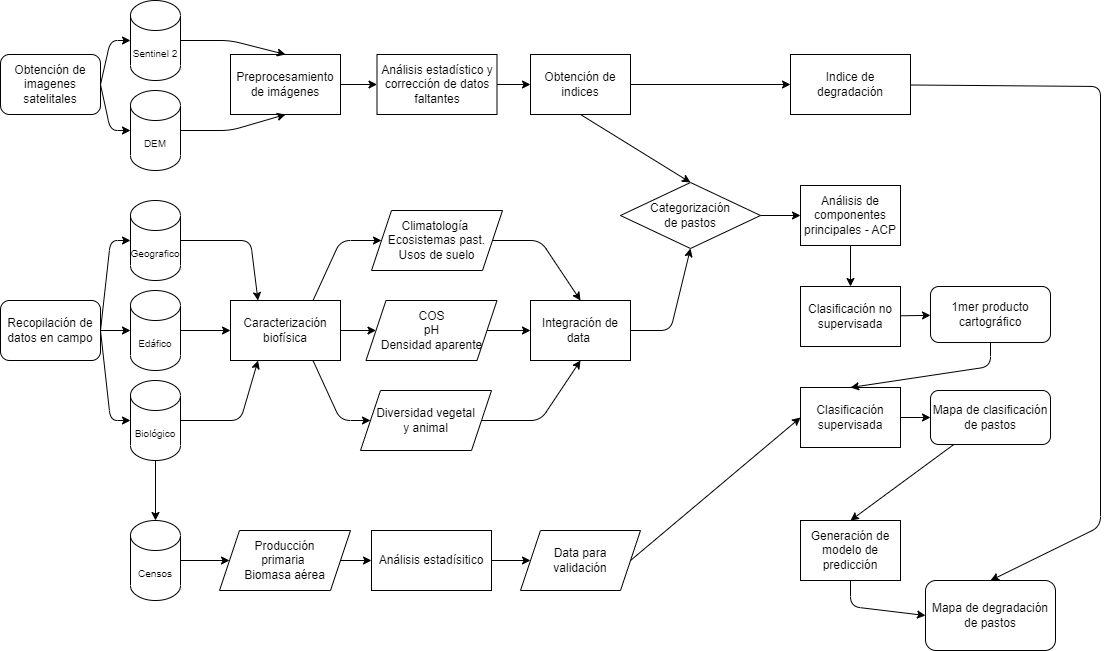

The diagram above was exported from draw.io. Its source (the exported page's mxGraphModel, read from the mxfile embedded in the PNG):
<mxGraphModel dx="718" dy="771" grid="1" gridSize="10" guides="1" tooltips="1" connect="1" arrows="1" fold="1" page="1" pageScale="1" pageWidth="1169" pageHeight="827" math="0" shadow="0">
  <root>
    <mxCell id="0" />
    <mxCell id="1" parent="0" />
    <mxCell id="80" style="edgeStyle=none;html=1;exitX=1;exitY=0.5;exitDx=0;exitDy=0;entryX=0;entryY=0.5;entryDx=0;entryDy=0;entryPerimeter=0;fontSize=12;" edge="1" parent="1" source="2" target="14">
      <mxGeometry relative="1" as="geometry">
        <Array as="points">
          <mxPoint x="130" y="54" />
        </Array>
      </mxGeometry>
    </mxCell>
    <mxCell id="81" style="edgeStyle=none;html=1;exitX=1;exitY=0.5;exitDx=0;exitDy=0;entryX=0;entryY=0.5;entryDx=0;entryDy=0;entryPerimeter=0;fontSize=12;" edge="1" parent="1" source="2" target="15">
      <mxGeometry relative="1" as="geometry">
        <Array as="points">
          <mxPoint x="130" y="144" />
        </Array>
      </mxGeometry>
    </mxCell>
    <mxCell id="2" value="Obtención de imagenes satelitales" style="rounded=1;whiteSpace=wrap;html=1;" vertex="1" parent="1">
      <mxGeometry x="20" y="68" width="100" height="60" as="geometry" />
    </mxCell>
    <mxCell id="83" style="edgeStyle=none;html=1;exitX=1;exitY=0.5;exitDx=0;exitDy=0;entryX=0;entryY=0.5;entryDx=0;entryDy=0;entryPerimeter=0;fontSize=12;" edge="1" parent="1" source="3" target="7">
      <mxGeometry relative="1" as="geometry">
        <Array as="points">
          <mxPoint x="130" y="254" />
        </Array>
      </mxGeometry>
    </mxCell>
    <mxCell id="85" style="edgeStyle=none;html=1;exitX=1;exitY=0.5;exitDx=0;exitDy=0;entryX=0;entryY=0.5;entryDx=0;entryDy=0;entryPerimeter=0;fontSize=12;" edge="1" parent="1" source="3" target="10">
      <mxGeometry relative="1" as="geometry">
        <Array as="points">
          <mxPoint x="130" y="434" />
        </Array>
      </mxGeometry>
    </mxCell>
    <mxCell id="86" value="" style="edgeStyle=none;html=1;fontSize=12;" edge="1" parent="1" source="3" target="9">
      <mxGeometry relative="1" as="geometry" />
    </mxCell>
    <mxCell id="3" value="Recopilación de datos en campo" style="rounded=1;whiteSpace=wrap;html=1;" vertex="1" parent="1">
      <mxGeometry x="20" y="314" width="100" height="60" as="geometry" />
    </mxCell>
    <mxCell id="25" style="edgeStyle=none;html=1;entryX=0.25;entryY=0;entryDx=0;entryDy=0;" edge="1" parent="1" source="7" target="38">
      <mxGeometry relative="1" as="geometry">
        <mxPoint x="299.5" y="314" as="targetPoint" />
        <Array as="points">
          <mxPoint x="270" y="254" />
        </Array>
      </mxGeometry>
    </mxCell>
    <mxCell id="7" value="Geografico" style="shape=cylinder3;whiteSpace=wrap;html=1;boundedLbl=1;backgroundOutline=1;size=15;fontSize=10;" vertex="1" parent="1">
      <mxGeometry x="150" y="214" width="50" height="80" as="geometry" />
    </mxCell>
    <mxCell id="27" style="edgeStyle=none;html=1;entryX=0;entryY=0.5;entryDx=0;entryDy=0;" edge="1" parent="1" source="9" target="38">
      <mxGeometry relative="1" as="geometry">
        <mxPoint x="249" y="344" as="targetPoint" />
      </mxGeometry>
    </mxCell>
    <mxCell id="9" value="Edáfico" style="shape=cylinder3;whiteSpace=wrap;html=1;boundedLbl=1;backgroundOutline=1;size=15;fontSize=10;" vertex="1" parent="1">
      <mxGeometry x="150" y="304" width="50" height="80" as="geometry" />
    </mxCell>
    <mxCell id="18" value="" style="edgeStyle=none;html=1;" edge="1" parent="1" source="10" target="16">
      <mxGeometry relative="1" as="geometry" />
    </mxCell>
    <mxCell id="59" style="edgeStyle=none;html=1;entryX=0.25;entryY=1;entryDx=0;entryDy=0;fontSize=12;" edge="1" parent="1" source="10" target="38">
      <mxGeometry relative="1" as="geometry">
        <Array as="points">
          <mxPoint x="260" y="434" />
        </Array>
      </mxGeometry>
    </mxCell>
    <mxCell id="10" value="Biológico" style="shape=cylinder3;whiteSpace=wrap;html=1;boundedLbl=1;backgroundOutline=1;size=15;fontSize=10;" vertex="1" parent="1">
      <mxGeometry x="150" y="394" width="50" height="80" as="geometry" />
    </mxCell>
    <mxCell id="60" style="edgeStyle=none;html=1;entryX=0;entryY=0.5;entryDx=0;entryDy=0;fontSize=12;" edge="1" parent="1" source="13" target="30">
      <mxGeometry relative="1" as="geometry" />
    </mxCell>
    <mxCell id="13" value="Preprocesamiento de imágenes" style="rounded=0;whiteSpace=wrap;html=1;" vertex="1" parent="1">
      <mxGeometry x="250" y="68" width="110" height="60" as="geometry" />
    </mxCell>
    <mxCell id="31" style="edgeStyle=none;html=1;entryX=0.5;entryY=0;entryDx=0;entryDy=0;" edge="1" parent="1" source="14" target="13">
      <mxGeometry relative="1" as="geometry">
        <Array as="points">
          <mxPoint x="250" y="54" />
        </Array>
      </mxGeometry>
    </mxCell>
    <mxCell id="14" value="Sentinel 2" style="shape=cylinder3;whiteSpace=wrap;html=1;boundedLbl=1;backgroundOutline=1;size=15;fontSize=10;" vertex="1" parent="1">
      <mxGeometry x="150" y="14" width="50" height="80" as="geometry" />
    </mxCell>
    <mxCell id="32" style="edgeStyle=none;html=1;entryX=0.5;entryY=1;entryDx=0;entryDy=0;" edge="1" parent="1" source="15" target="13">
      <mxGeometry relative="1" as="geometry">
        <Array as="points">
          <mxPoint x="250" y="144" />
        </Array>
      </mxGeometry>
    </mxCell>
    <mxCell id="15" value="DEM" style="shape=cylinder3;whiteSpace=wrap;html=1;boundedLbl=1;backgroundOutline=1;size=15;fontSize=10;" vertex="1" parent="1">
      <mxGeometry x="150" y="104" width="50" height="80" as="geometry" />
    </mxCell>
    <mxCell id="28" value="" style="edgeStyle=none;html=1;" edge="1" parent="1" source="16" target="17">
      <mxGeometry relative="1" as="geometry" />
    </mxCell>
    <mxCell id="16" value="Censos" style="shape=cylinder3;whiteSpace=wrap;html=1;boundedLbl=1;backgroundOutline=1;size=15;fontSize=10;" vertex="1" parent="1">
      <mxGeometry x="150" y="534" width="50" height="80" as="geometry" />
    </mxCell>
    <mxCell id="74" value="" style="edgeStyle=none;html=1;fontSize=12;" edge="1" parent="1" source="17" target="29">
      <mxGeometry relative="1" as="geometry" />
    </mxCell>
    <mxCell id="17" value="Producción &lt;br&gt;primaria&amp;nbsp;&lt;br&gt;Biomasa aérea" style="shape=parallelogram;perimeter=parallelogramPerimeter;whiteSpace=wrap;html=1;fixedSize=1;" vertex="1" parent="1">
      <mxGeometry x="239" y="544" width="131" height="60" as="geometry" />
    </mxCell>
    <mxCell id="75" value="" style="edgeStyle=none;html=1;fontSize=12;" edge="1" parent="1" source="29" target="34">
      <mxGeometry relative="1" as="geometry" />
    </mxCell>
    <mxCell id="29" value="Análisis estadísitico" style="rounded=0;whiteSpace=wrap;html=1;" vertex="1" parent="1">
      <mxGeometry x="391" y="544" width="120" height="60" as="geometry" />
    </mxCell>
    <mxCell id="61" style="edgeStyle=none;html=1;entryX=0;entryY=0.5;entryDx=0;entryDy=0;fontSize=12;" edge="1" parent="1" source="30" target="36">
      <mxGeometry relative="1" as="geometry" />
    </mxCell>
    <mxCell id="30" value="Análisis estadístico y corrección de datos faltantes" style="rounded=0;whiteSpace=wrap;html=1;" vertex="1" parent="1">
      <mxGeometry x="396.5" y="68" width="120" height="60" as="geometry" />
    </mxCell>
    <mxCell id="67" value="" style="edgeStyle=none;html=1;fontSize=12;" edge="1" parent="1" source="33" target="45">
      <mxGeometry relative="1" as="geometry" />
    </mxCell>
    <mxCell id="33" value="Análisis de componentes principales - ACP" style="rounded=0;whiteSpace=wrap;html=1;fontSize=12;" vertex="1" parent="1">
      <mxGeometry x="820" y="199" width="100" height="60" as="geometry" />
    </mxCell>
    <mxCell id="73" style="edgeStyle=none;html=1;exitX=1;exitY=0.5;exitDx=0;exitDy=0;entryX=0;entryY=0.5;entryDx=0;entryDy=0;fontSize=12;" edge="1" parent="1" source="34" target="46">
      <mxGeometry relative="1" as="geometry" />
    </mxCell>
    <mxCell id="34" value="Data para &lt;br&gt;validación" style="shape=parallelogram;perimeter=parallelogramPerimeter;whiteSpace=wrap;html=1;fixedSize=1;" vertex="1" parent="1">
      <mxGeometry x="540" y="544" width="120" height="60" as="geometry" />
    </mxCell>
    <mxCell id="66" value="" style="edgeStyle=none;html=1;fontSize=12;" edge="1" parent="1" source="35" target="33">
      <mxGeometry relative="1" as="geometry" />
    </mxCell>
    <mxCell id="35" value="Categorización &lt;br&gt;de pastos" style="rhombus;whiteSpace=wrap;html=1;fontSize=12;" vertex="1" parent="1">
      <mxGeometry x="640" y="196" width="140" height="66" as="geometry" />
    </mxCell>
    <mxCell id="62" style="edgeStyle=none;html=1;entryX=0;entryY=0.5;entryDx=0;entryDy=0;fontSize=12;" edge="1" parent="1" source="36" target="49">
      <mxGeometry relative="1" as="geometry" />
    </mxCell>
    <mxCell id="65" style="edgeStyle=none;html=1;exitX=0.5;exitY=1;exitDx=0;exitDy=0;entryX=0.5;entryY=0;entryDx=0;entryDy=0;fontSize=12;" edge="1" parent="1" source="36" target="35">
      <mxGeometry relative="1" as="geometry" />
    </mxCell>
    <mxCell id="36" value="Obtención de indices" style="rounded=0;whiteSpace=wrap;html=1;fontSize=12;" vertex="1" parent="1">
      <mxGeometry x="550" y="68" width="100" height="60" as="geometry" />
    </mxCell>
    <mxCell id="58" style="edgeStyle=none;html=1;entryX=0;entryY=0.5;entryDx=0;entryDy=0;fontSize=12;exitX=0.75;exitY=0;exitDx=0;exitDy=0;" edge="1" parent="1" source="38" target="40">
      <mxGeometry relative="1" as="geometry">
        <Array as="points">
          <mxPoint x="360" y="254" />
        </Array>
      </mxGeometry>
    </mxCell>
    <mxCell id="87" style="edgeStyle=none;html=1;exitX=0.75;exitY=1;exitDx=0;exitDy=0;entryX=0;entryY=0.5;entryDx=0;entryDy=0;fontSize=12;" edge="1" parent="1" source="38" target="42">
      <mxGeometry relative="1" as="geometry">
        <Array as="points">
          <mxPoint x="360" y="434" />
        </Array>
      </mxGeometry>
    </mxCell>
    <mxCell id="88" value="" style="edgeStyle=none;html=1;fontSize=12;" edge="1" parent="1" source="38" target="41">
      <mxGeometry relative="1" as="geometry" />
    </mxCell>
    <mxCell id="38" value="Caracterización biofísica" style="rounded=0;whiteSpace=wrap;html=1;fontSize=12;" vertex="1" parent="1">
      <mxGeometry x="250" y="314" width="110" height="60" as="geometry" />
    </mxCell>
    <mxCell id="55" style="edgeStyle=none;html=1;exitX=1;exitY=0.5;exitDx=0;exitDy=0;entryX=0.5;entryY=0;entryDx=0;entryDy=0;fontSize=12;" edge="1" parent="1" source="40" target="44">
      <mxGeometry relative="1" as="geometry">
        <Array as="points">
          <mxPoint x="560" y="254" />
        </Array>
      </mxGeometry>
    </mxCell>
    <mxCell id="40" value="Climatología&amp;nbsp; Ecosistemas past.&lt;br&gt;Usos de suelo" style="shape=parallelogram;perimeter=parallelogramPerimeter;whiteSpace=wrap;html=1;fixedSize=1;" vertex="1" parent="1">
      <mxGeometry x="391" y="224" width="131" height="60" as="geometry" />
    </mxCell>
    <mxCell id="56" style="edgeStyle=none;html=1;exitX=1;exitY=0.5;exitDx=0;exitDy=0;entryX=0;entryY=0.5;entryDx=0;entryDy=0;fontSize=12;" edge="1" parent="1" source="41" target="44">
      <mxGeometry relative="1" as="geometry" />
    </mxCell>
    <mxCell id="41" value="COS&lt;br&gt;pH&lt;br&gt;Densidad aparente" style="shape=parallelogram;perimeter=parallelogramPerimeter;whiteSpace=wrap;html=1;fixedSize=1;" vertex="1" parent="1">
      <mxGeometry x="385.5" y="314" width="131" height="60" as="geometry" />
    </mxCell>
    <mxCell id="57" style="edgeStyle=none;html=1;exitX=1;exitY=0.5;exitDx=0;exitDy=0;entryX=0.5;entryY=1;entryDx=0;entryDy=0;fontSize=12;" edge="1" parent="1" source="42" target="44">
      <mxGeometry relative="1" as="geometry">
        <Array as="points">
          <mxPoint x="560" y="434" />
        </Array>
      </mxGeometry>
    </mxCell>
    <mxCell id="42" value="Diversidad vegetal &lt;br&gt;y animal" style="shape=parallelogram;perimeter=parallelogramPerimeter;whiteSpace=wrap;html=1;fixedSize=1;" vertex="1" parent="1">
      <mxGeometry x="380" y="404" width="131" height="60" as="geometry" />
    </mxCell>
    <mxCell id="63" style="edgeStyle=none;html=1;entryX=0.5;entryY=1;entryDx=0;entryDy=0;fontSize=12;" edge="1" parent="1" source="44" target="35">
      <mxGeometry relative="1" as="geometry">
        <Array as="points">
          <mxPoint x="690" y="344" />
        </Array>
      </mxGeometry>
    </mxCell>
    <mxCell id="44" value="Integración de data&amp;nbsp;" style="rounded=0;whiteSpace=wrap;html=1;fontSize=12;" vertex="1" parent="1">
      <mxGeometry x="550" y="314" width="100" height="60" as="geometry" />
    </mxCell>
    <mxCell id="68" value="" style="edgeStyle=none;html=1;fontSize=12;" edge="1" parent="1" source="45" target="47">
      <mxGeometry relative="1" as="geometry" />
    </mxCell>
    <mxCell id="45" value="Clasificación no supervisada" style="rounded=0;whiteSpace=wrap;html=1;fontSize=12;" vertex="1" parent="1">
      <mxGeometry x="820" y="300" width="100" height="60" as="geometry" />
    </mxCell>
    <mxCell id="70" value="" style="edgeStyle=none;html=1;fontSize=12;" edge="1" parent="1" source="46" target="48">
      <mxGeometry relative="1" as="geometry" />
    </mxCell>
    <mxCell id="46" value="Clasificación supervisada" style="rounded=0;whiteSpace=wrap;html=1;fontSize=12;" vertex="1" parent="1">
      <mxGeometry x="820" y="401" width="100" height="60" as="geometry" />
    </mxCell>
    <mxCell id="69" style="edgeStyle=none;html=1;entryX=0.5;entryY=0;entryDx=0;entryDy=0;fontSize=12;" edge="1" parent="1" source="47" target="46">
      <mxGeometry relative="1" as="geometry">
        <Array as="points">
          <mxPoint x="1010" y="380" />
        </Array>
      </mxGeometry>
    </mxCell>
    <mxCell id="47" value="1mer producto cartográfico" style="rounded=1;whiteSpace=wrap;html=1;fontSize=12;" vertex="1" parent="1">
      <mxGeometry x="950" y="300" width="120" height="56" as="geometry" />
    </mxCell>
    <mxCell id="71" style="edgeStyle=none;html=1;entryX=0.5;entryY=0;entryDx=0;entryDy=0;fontSize=12;" edge="1" parent="1" source="48" target="52">
      <mxGeometry relative="1" as="geometry" />
    </mxCell>
    <mxCell id="48" value="Mapa de clasificación de pastos" style="rounded=1;whiteSpace=wrap;html=1;fontSize=12;" vertex="1" parent="1">
      <mxGeometry x="950" y="404" width="120" height="54" as="geometry" />
    </mxCell>
    <mxCell id="76" style="edgeStyle=none;html=1;entryX=0.5;entryY=0;entryDx=0;entryDy=0;fontSize=12;" edge="1" parent="1" source="49" target="54">
      <mxGeometry relative="1" as="geometry">
        <Array as="points">
          <mxPoint x="1120" y="100" />
          <mxPoint x="1120" y="540" />
        </Array>
      </mxGeometry>
    </mxCell>
    <mxCell id="49" value="Indice de degradación" style="rounded=0;whiteSpace=wrap;html=1;fontSize=12;" vertex="1" parent="1">
      <mxGeometry x="810" y="68" width="120" height="60" as="geometry" />
    </mxCell>
    <mxCell id="78" style="edgeStyle=none;html=1;exitX=0.5;exitY=1;exitDx=0;exitDy=0;entryX=0;entryY=0.5;entryDx=0;entryDy=0;fontSize=12;" edge="1" parent="1" source="52" target="54">
      <mxGeometry relative="1" as="geometry">
        <Array as="points">
          <mxPoint x="870" y="620" />
        </Array>
      </mxGeometry>
    </mxCell>
    <mxCell id="52" value="Generación de modelo de predicción" style="rounded=0;whiteSpace=wrap;html=1;fontSize=12;" vertex="1" parent="1">
      <mxGeometry x="820" y="534" width="100" height="60" as="geometry" />
    </mxCell>
    <mxCell id="54" value="Mapa de degradación de pastos" style="rounded=1;whiteSpace=wrap;html=1;fontSize=12;" vertex="1" parent="1">
      <mxGeometry x="945" y="594" width="130" height="70" as="geometry" />
    </mxCell>
  </root>
</mxGraphModel>